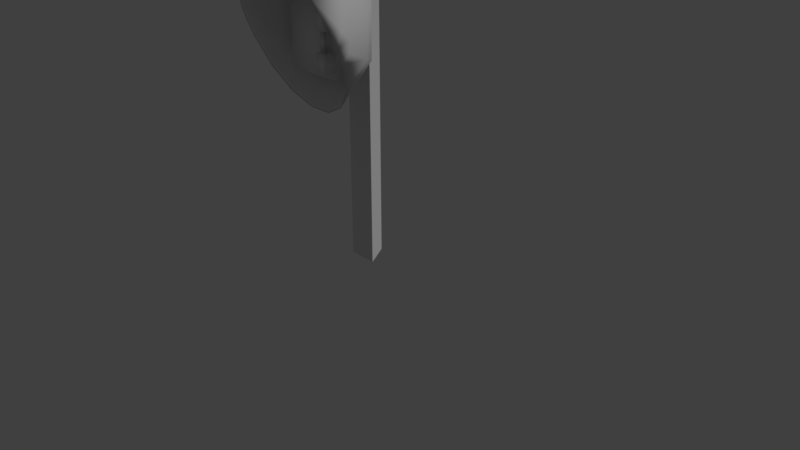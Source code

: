 # Source: Orelh_o.blend  (saved by Blender 2.79.0; exported with 4.5.12 LTS)
import bpy
from mathutils import Matrix  # noqa: F401  (used for matrix-valued properties, if any)

bpy.ops.wm.read_factory_settings(use_empty=True)
scene = bpy.context.scene
scene.name = 'Scene'

# ---- collections
col_collection_1 = bpy.data.collections.new('Collection 1'); scene.collection.children.link(col_collection_1)

# ---- materials (node trees are filled in below, after node groups)
mat_metal = bpy.data.materials.new('Metal')
mat_metal.alpha_threshold = 0.0
mat_metal.use_transparent_shadow = False
mat_metal.roughness = 0.5
mat_metal.specular_intensity = 0.03
mat_metal.line_color = (0.0, 0.0, 0.0, 1.0)

# ---- material node trees

# ---- world
world_world = bpy.data.worlds.new('World'); scene.world = world_world
world_world.color = (0.05088, 0.05088, 0.05088)
world_world.use_sun_shadow = False
world_world.sun_shadow_jitter_overblur = 0.0
world_world.cycles.sampling_method = 'MANUAL'

# ---- cameras
cam_camera = bpy.data.cameras.new('Camera')
cam_camera.clip_end = 100.0
cam_camera.lens = 35.0
cam_camera.sensor_width = 32.0
cam_camera.sensor_height = 18.0
cam_camera.ortho_scale = 7.314
cam_camera.dof.focus_distance = 0.0
cam_camera.dof.aperture_fstop = 128.0

# ---- lights
light_lamp = bpy.data.lights.new('Lamp', 'SUN')
light_lamp.transmission_factor = 0.0
light_lamp.cutoff_distance = 30.0
light_lamp.angle = 0.1993
light_lamp.energy = 1.0
light_lamp.shadow_buffer_clip_start = 1.001
light_lamp.shadow_soft_size = 0.1
light_lamp.shadow_cascade_max_distance = 1000.0

# ---- meshes
me_cube = bpy.data.meshes.new('Cube')
me_cube.from_pydata([(-0.3758, -0.7539, 2.53), (-0.3758, -0.7539, 3.421), (-0.1249, -0.4838, 2.781), (-0.1249, -0.4838, 3.171), (0.3912, -0.7539, 2.53), (0.3912, -0.7539, 3.421), (0.1403, -0.4838, 2.781), (0.1403, -0.4838, 3.171), (0.7785, -0.8856, 3.094), (-0.137, -0.1543, 3.381), (0.7785, -0.8883, 2.944), (0.6623, -0.5579, 2.8), (0.4475, -0.3049, 2.69), (0.1669, -0.1681, 2.63), (-0.4176, -0.2933, 3.326), (-0.6323, -0.5501, 3.225), (-0.137, -0.6753, 3.921), (-0.4176, -0.735, 3.785), (0.7785, -0.9958, 2.841), (0.6623, -0.864, 2.505), (0.4475, -0.7631, 2.248), (0.1669, -0.7085, 2.109), (-0.6323, -0.8452, 3.532), (-0.7486, -0.9892, 3.201), (-0.137, -1.426, 3.935), (-0.4176, -1.371, 3.796), (0.7935, -1.067, 3.022), (0.7785, -1.139, 3.204), (0.6623, -1.27, 3.539), (0.4475, -1.371, 3.796), (0.1669, -1.426, 3.935), (-0.6323, -1.27, 3.539), (-0.7486, -1.139, 3.204), (-0.7635, -1.067, 3.022), (-0.137, -0.7085, 2.109), (0.7785, -0.9892, 3.201), (0.6623, -0.8452, 3.532), (0.4475, -0.735, 3.785), (0.1669, -0.6753, 3.921), (-0.4176, -0.7631, 2.248), (-0.6323, -0.864, 2.505), (-0.7486, -0.9958, 2.841), (-0.137, -0.1681, 2.63), (0.6623, -0.5501, 3.225), (0.4475, -0.2933, 3.326), (0.1669, -0.1543, 3.381), (-0.4176, -0.3049, 2.69), (-0.6323, -0.5579, 2.8), (-0.7486, -0.8883, 2.944), (-0.7486, -0.8856, 3.094), (-3.725e-09, 0.2151, -0.004109), (-3.725e-09, 0.2151, 3.323), (0.1863, -0.1076, -0.004109), (0.1863, -0.1076, 3.323), (-0.1863, -0.1076, -0.004109), (-0.1863, -0.1076, 3.323), (-0.3758, -0.4838, 3.421), (-0.3758, -0.4838, 2.53), (0.3912, -0.4838, 2.53), (0.3912, -0.4838, 3.421), (-0.1249, -0.068, 3.171), (-0.1249, -0.068, 2.781), (0.1403, -0.068, 2.781), (0.1403, -0.068, 3.171), (0.01503, -0.1681, 2.63), (0.01503, -0.7085, 2.109), (0.01516, -1.426, 3.935), (0.01503, -0.6753, 3.921), (0.01505, -0.1543, 3.381), (0.2833, -0.8731, 3.087), (0.2332, -0.8908, 3.307), (0.2332, -0.7436, 3.087), (0.2332, -0.7436, 3.307), (0.3305, -0.8731, 3.087), (0.3805, -0.8908, 3.307), (0.3805, -0.7436, 3.087), (0.3805, -0.7436, 3.307), (0.2332, -0.8908, 3.087), (0.2833, -0.8259, 3.087), (0.3305, -0.8259, 3.087), (0.3805, -0.8908, 3.087), (0.3305, -0.8731, 2.841), (0.3805, -0.8908, 2.621), (0.3805, -0.7436, 2.841), (0.3805, -0.7436, 2.621), (0.2833, -0.8731, 2.841), (0.2332, -0.8908, 2.621), (0.2332, -0.7436, 2.841), (0.2332, -0.7436, 2.621), (0.3805, -0.8908, 2.841), (0.3305, -0.8259, 2.841), (0.2833, -0.8259, 2.841), (0.2332, -0.8908, 2.841), (0.7237, -0.8777, 3.097), (-0.1261, -0.1989, 3.363), (0.7237, -0.8802, 2.958), (0.6159, -0.5735, 2.824), (0.4165, -0.3387, 2.722), (0.156, -0.2116, 2.667), (-0.3866, -0.3279, 3.313), (-0.5859, -0.5662, 3.219), (-0.1261, -0.6825, 3.865), (-0.3866, -0.7379, 3.738), (0.7561, -0.977, 2.854), (0.6433, -0.849, 2.529), (0.4348, -0.7511, 2.279), (0.1625, -0.698, 2.144), (-0.5859, -0.8402, 3.503), (-0.6938, -0.9739, 3.197), (-0.1325, -1.394, 3.917), (-0.4049, -1.341, 3.782), (0.7706, -1.046, 3.031), (0.7561, -1.115, 3.207), (0.6433, -1.243, 3.532), (0.4348, -1.341, 3.782), (0.1625, -1.394, 3.917), (-0.6133, -1.243, 3.532), (-0.7262, -1.115, 3.207), (-0.7407, -1.046, 3.031), (-0.1325, -0.698, 2.144), (0.7237, -0.9739, 3.197), (0.6159, -0.8402, 3.503), (0.4165, -0.7379, 3.738), (0.156, -0.6825, 3.865), (-0.4049, -0.7511, 2.279), (-0.6133, -0.849, 2.529), (-0.7262, -0.977, 2.854), (-0.1261, -0.2116, 2.667), (0.6159, -0.5662, 3.219), (0.4165, -0.3279, 3.313), (0.156, -0.1989, 3.363), (-0.3866, -0.3387, 2.722), (-0.5859, -0.5735, 2.824), (-0.6938, -0.8802, 2.958), (-0.6938, -0.8777, 3.097), (0.01503, -0.2116, 2.667), (0.01503, -0.698, 2.144), (0.01516, -1.394, 3.917), (0.01503, -0.6825, 3.865), (0.01505, -0.1989, 3.363)], [], [(0, 1, 56, 57), (58, 59, 5, 4), (4, 5, 1, 0), (57, 58, 4, 0), (59, 56, 1, 5), (24, 66, 67, 16), (33, 49, 48, 41), (43, 8, 10, 11), (68, 45, 13, 64), (15, 14, 46, 47), (17, 14, 15, 22), (26, 8, 35, 27), (67, 68, 9, 16), (38, 37, 44, 45), (12, 11, 19, 20), (22, 15, 49, 23), (13, 12, 20, 21), (9, 42, 46, 14), (64, 13, 21, 65), (11, 10, 18, 19), (24, 16, 17, 25), (28, 27, 35, 36), (25, 17, 22, 31), (29, 28, 36, 37), (31, 22, 23, 32), (30, 29, 37, 38), (47, 40, 41, 48), (64, 65, 34, 42), (42, 34, 39, 46), (45, 44, 12, 13), (46, 39, 40, 47), (36, 35, 8, 43), (67, 38, 45, 68), (16, 9, 14, 17), (3, 7, 63, 60), (37, 36, 43, 44), (43, 11, 12, 44), (50, 51, 53, 52), (52, 53, 55, 54), (53, 51, 55), (54, 55, 51, 50), (26, 18, 10, 8), (3, 2, 57, 56), (2, 6, 58, 57), (7, 3, 56, 59), (6, 7, 59, 58), (2, 3, 60, 61), (7, 6, 62, 63), (6, 2, 61, 62), (33, 32, 23, 49), (30, 38, 67, 66), (68, 64, 42, 9), (15, 47, 48, 49), (77, 70, 72, 71), (75, 76, 74, 80), (80, 74, 70, 77), (85, 81, 73, 69), (76, 72, 70, 74), (78, 69, 77, 71), (79, 78, 71, 75), (73, 79, 75, 80), (69, 73, 80, 77), (81, 90, 79, 73), (91, 85, 69, 78), (89, 82, 84, 83), (87, 88, 86, 92), (92, 86, 82, 89), (88, 84, 82, 86), (90, 81, 89, 83), (91, 90, 83, 87), (85, 91, 87, 92), (81, 85, 92, 89), (90, 91, 78, 79), (109, 101, 138, 137), (118, 126, 133, 134), (128, 96, 95, 93), (139, 135, 98, 130), (100, 132, 131, 99), (102, 107, 100, 99), (111, 112, 120, 93), (138, 101, 94, 139), (123, 130, 129, 122), (97, 105, 104, 96), (107, 108, 134, 100), (98, 106, 105, 97), (94, 99, 131, 127), (135, 136, 106, 98), (96, 104, 103, 95), (109, 110, 102, 101), (113, 121, 120, 112), (110, 116, 107, 102), (114, 122, 121, 113), (116, 117, 108, 107), (115, 123, 122, 114), (132, 133, 126, 125), (135, 127, 119, 136), (127, 131, 124, 119), (130, 98, 97, 129), (131, 132, 125, 124), (121, 128, 93, 120), (138, 139, 130, 123), (101, 102, 99, 94), (122, 129, 128, 121), (128, 129, 97, 96), (111, 93, 95, 103), (118, 134, 108, 117), (115, 137, 138, 123), (139, 94, 127, 135), (100, 134, 133, 132), (18, 26, 111, 103), (26, 27, 112, 111), (27, 28, 113, 112), (28, 29, 114, 113), (29, 30, 115, 114), (30, 66, 137, 115), (66, 24, 109, 137), (24, 25, 110, 109), (25, 31, 116, 110), (31, 32, 117, 116), (32, 33, 118, 117), (33, 41, 126, 118), (41, 40, 125, 126), (40, 39, 124, 125), (39, 34, 119, 124), (34, 65, 136, 119), (65, 21, 106, 136), (21, 20, 105, 106), (20, 19, 104, 105), (19, 18, 103, 104)])
me_cube.polygons.foreach_set('use_smooth', [1, 1, 1, 1, 1, 1, 1, 1, 1, 1, 1, 1, 1, 1, 1, 1, 1, 1, 1, 1, 1, 1, 1, 1, 1, 1, 1, 1, 1, 1, 1, 1, 1, 1, 1, 1, 1, 0, 0, 0, 0, 1, 1, 1, 1, 1, 1, 1, 1, 1, 1, 1, 1, 1, 1, 1, 1, 1, 1, 1, 1, 1, 1, 1, 1, 1, 1, 1, 1, 1, 1, 1, 1, 1, 1, 1, 1, 1, 1, 1, 1, 1, 1, 1, 1, 1, 1, 1, 1, 1, 1, 1, 1, 1, 1, 1, 1, 1, 1, 1, 1, 1, 1, 1, 1, 1, 1, 1, 1, 1, 1, 1, 1, 1, 1, 1, 1, 1, 1, 1, 1, 1, 1, 1, 1, 1, 1, 1, 1])
_uv = me_cube.uv_layers.new(name='UVMap')
_uv.uv.foreach_set('vector', [0.208, 0.3834, 0.208, 0.4476, 0.1885, 0.4476, 0.1885, 0.3834, 0.1449, 0.381, 0.1449, 0.4928, 0.111, 0.4928, 0.111, 0.381, 0.111, 0.381, 0.111, 0.4928, 0.01484, 0.4928, 0.01484, 0.381, 0.2097, 0.4857, 0.2649, 0.4857, 0.2649, 0.5052, 0.2097, 0.5052, 0.199, 0.4968, 0.1437, 0.4968, 0.1437, 0.4773, 0.199, 0.4773, 0.4418, 0.354, 0.4292, 0.3711, 0.3635, 0.2957, 0.381, 0.2856, 0.5037, 0.1874, 0.4741, 0.1916, 0.4785, 0.1726, 0.498, 0.1591, 0.08067, 0.1863, 0.03469, 0.1823, 0.03033, 0.1634, 0.07062, 0.1382, 0.1761, 0.1958, 0.1556, 0.1939, 0.143, 0.1067, 0.1613, 0.09975, 0.4279, 0.1954, 0.3894, 0.1987, 0.4011, 0.1294, 0.4381, 0.1472, 0.4127, 0.2651, 0.3894, 0.1987, 0.4279, 0.1954, 0.446, 0.2413, 0.007845, 0.1792, 0.03469, 0.1823, 0.02614, 0.1997, 0.006813, 0.2084, 0.3635, 0.2957, 0.3339, 0.2048, 0.3526, 0.2031, 0.381, 0.2856, 0.1275, 0.277, 0.09582, 0.2561, 0.1189, 0.1896, 0.1556, 0.1939, 0.1074, 0.1204, 0.07062, 0.1382, 0.03079, 0.09931, 0.05626, 0.05605, 0.446, 0.2413, 0.4279, 0.1954, 0.4741, 0.1916, 0.4827, 0.2091, 0.143, 0.1067, 0.1074, 0.1204, 0.05626, 0.05605, 0.08831, 0.02317, 0.3526, 0.2031, 0.3654, 0.1161, 0.4011, 0.1294, 0.3894, 0.1987, 0.1613, 0.09975, 0.143, 0.1067, 0.08831, 0.02317, 0.1069, 0.01146, 0.07062, 0.1382, 0.03033, 0.1634, 0.01367, 0.1511, 0.03079, 0.09931, 0.4418, 0.354, 0.381, 0.2856, 0.4127, 0.2651, 0.4691, 0.3177, 0.01623, 0.2648, 0.006813, 0.2084, 0.02614, 0.1997, 0.06264, 0.232, 0.4691, 0.3177, 0.4127, 0.2651, 0.446, 0.2413, 0.4924, 0.2745, 0.03649, 0.3116, 0.01623, 0.2648, 0.06264, 0.232, 0.09582, 0.2561, 0.4924, 0.2745, 0.446, 0.2413, 0.4827, 0.2091, 0.5061, 0.2165, 0.06325, 0.3479, 0.03649, 0.3116, 0.09582, 0.2561, 0.1275, 0.277, 0.4381, 0.1472, 0.4785, 0.1094, 0.498, 0.1591, 0.4785, 0.1726, 0.3461, 0.1092, 0.4, 0.01133, 0.419, 0.0232, 0.3654, 0.1161, 0.3654, 0.1161, 0.419, 0.0232, 0.4474, 0.05662, 0.4011, 0.1294, 0.1556, 0.1939, 0.1189, 0.1896, 0.1074, 0.1204, 0.143, 0.1067, 0.4011, 0.1294, 0.4474, 0.05662, 0.4785, 0.1094, 0.4381, 0.1472, 0.06264, 0.232, 0.02614, 0.1997, 0.03469, 0.1823, 0.08067, 0.1863, 0.144, 0.2866, 0.1275, 0.277, 0.1556, 0.1939, 0.1761, 0.1958, 0.381, 0.2856, 0.3526, 0.2031, 0.3894, 0.1987, 0.4127, 0.2651, 0.2331, 0.3174, 0.2331, 0.2982, 0.263, 0.2982, 0.263, 0.3174, 0.09582, 0.2561, 0.06264, 0.232, 0.08067, 0.1863, 0.1189, 0.1896, 0.08067, 0.1863, 0.07062, 0.1382, 0.1074, 0.1204, 0.1189, 0.1896, 0.3094, 0.01615, 0.3094, 0.3621, 0.2706, 0.3621, 0.2706, 0.01615, 0.2706, 0.01615, 0.2706, 0.3621, 0.2319, 0.3621, 0.2319, 0.01615, 0.2719, 0.3251, 0.2383, 0.3445, 0.2383, 0.3057, 0.2319, 0.01615, 0.2319, 0.3621, 0.1931, 0.3621, 0.1931, 0.01615, 0.007845, 0.1792, 0.01367, 0.1511, 0.03033, 0.1634, 0.03469, 0.1823, 0.2469, 0.4674, 0.2469, 0.4393, 0.2649, 0.4212, 0.2649, 0.4854, 0.2469, 0.4393, 0.2277, 0.4393, 0.2097, 0.4212, 0.2649, 0.4212, 0.2277, 0.4674, 0.2469, 0.4674, 0.2649, 0.4854, 0.2097, 0.4854, 0.2277, 0.4393, 0.2277, 0.4674, 0.2097, 0.4854, 0.2097, 0.4212, 0.2331, 0.3454, 0.2331, 0.3174, 0.263, 0.3174, 0.263, 0.3454, 0.2331, 0.2982, 0.2331, 0.2702, 0.263, 0.2702, 0.263, 0.2982, 0.2331, 0.2702, 0.2331, 0.251, 0.263, 0.251, 0.263, 0.2702, 0.5037, 0.1874, 0.5061, 0.2165, 0.4827, 0.2091, 0.4741, 0.1916, 0.06325, 0.3479, 0.1275, 0.277, 0.144, 0.2866, 0.08385, 0.3687, 0.3339, 0.2048, 0.3461, 0.1092, 0.3654, 0.1161, 0.3526, 0.2031, 0.4279, 0.1954, 0.4381, 0.1472, 0.4785, 0.1726, 0.4741, 0.1916, 0.1261, 0.4696, 0.1727, 0.4696, 0.1727, 0.5007, 0.1261, 0.5007, 0.2348, 0.4231, 0.2348, 0.4696, 0.2038, 0.4696, 0.2038, 0.4231, 0.2038, 0.4231, 0.2038, 0.4696, 0.1727, 0.4696, 0.1727, 0.4231, 0.1774, 0.3935, 0.1873, 0.3935, 0.1873, 0.4454, 0.1773, 0.4454, 0.2038, 0.5007, 0.1727, 0.5007, 0.1727, 0.4696, 0.2038, 0.4696, 0.2729, 0.4932, 0.2729, 0.4895, 0.2769, 0.488, 0.2769, 0.4998, 0.2692, 0.4932, 0.2729, 0.4932, 0.2769, 0.4998, 0.2652, 0.4998, 0.2692, 0.4895, 0.2692, 0.4932, 0.2652, 0.4998, 0.2652, 0.488, 0.2729, 0.4895, 0.2692, 0.4895, 0.2652, 0.488, 0.2769, 0.488, 0.1873, 0.3935, 0.1973, 0.3935, 0.1973, 0.4454, 0.1873, 0.4454, 0.2073, 0.3935, 0.2172, 0.3935, 0.2172, 0.4455, 0.2072, 0.4454, 0.2363, 0.5014, 0.2363, 0.4548, 0.2674, 0.4548, 0.2674, 0.5014, 0.2674, 0.3772, 0.2674, 0.4237, 0.2363, 0.4237, 0.2363, 0.3772, 0.2052, 0.5014, 0.2052, 0.4548, 0.2363, 0.4548, 0.2363, 0.5014, 0.2674, 0.4237, 0.2674, 0.4548, 0.2363, 0.4548, 0.2363, 0.4237, 0.2849, 0.4932, 0.2849, 0.4895, 0.2889, 0.488, 0.2889, 0.4998, 0.2811, 0.4932, 0.2849, 0.4932, 0.2889, 0.4998, 0.2772, 0.4998, 0.2811, 0.4895, 0.2811, 0.4932, 0.2772, 0.4998, 0.2772, 0.488, 0.2849, 0.4895, 0.2811, 0.4895, 0.2772, 0.488, 0.2889, 0.488, 0.1973, 0.3935, 0.2073, 0.3935, 0.2072, 0.4454, 0.1973, 0.4454, 0.1039, 0.0417, 0.1074, 0.07337, 0.1138, 0.07397, 0.111, 0.04103, 0.05729, 0.07834, 0.05366, 0.08718, 0.06077, 0.08683, 0.06532, 0.08234, 0.08034, 0.08904, 0.08358, 0.07314, 0.06783, 0.07558, 0.06671, 0.08195, 0.1077, 0.1038, 0.1155, 0.07365, 0.1093, 0.07314, 0.1018, 0.1007, 0.07873, 0.08946, 0.06763, 0.101, 0.07475, 0.1121, 0.08971, 0.09522, 0.0952, 0.07314, 0.08185, 0.07368, 0.07873, 0.08946, 0.08971, 0.09522, 0.05875, 0.07758, 0.05468, 0.08647, 0.06189, 0.08623, 0.06671, 0.08195, 0.1138, 0.07397, 0.1074, 0.07337, 0.1003, 0.1004, 0.1056, 0.1032, 0.08332, 0.1224, 0.1018, 0.1007, 0.09145, 0.09489, 0.07614, 0.1122, 0.09694, 0.07264, 0.09149, 0.04628, 0.07701, 0.05545, 0.08358, 0.07314, 0.08185, 0.07368, 0.06609, 0.07603, 0.06532, 0.08234, 0.07873, 0.08946, 0.1093, 0.07314, 0.1059, 0.04151, 0.09149, 0.04628, 0.09694, 0.07264, 0.1003, 0.1004, 0.08971, 0.09522, 0.07475, 0.1121, 0.0821, 0.1217, 0.1155, 0.07365, 0.1129, 0.0409, 0.1059, 0.04151, 0.1093, 0.07314, 0.08358, 0.07314, 0.07701, 0.05545, 0.06402, 0.06945, 0.06783, 0.07558, 0.1039, 0.0417, 0.08951, 0.04668, 0.0952, 0.07314, 0.1074, 0.07337, 0.05044, 0.1053, 0.06897, 0.1007, 0.06189, 0.08623, 0.05468, 0.08647, 0.08951, 0.04668, 0.07515, 0.056, 0.08185, 0.07368, 0.0952, 0.07314, 0.05093, 0.1225, 0.07614, 0.1122, 0.06897, 0.1007, 0.05044, 0.1053, 0.07515, 0.056, 0.06224, 0.07002, 0.06609, 0.07603, 0.08185, 0.07368, 0.05499, 0.1372, 0.08332, 0.1224, 0.07614, 0.1122, 0.05093, 0.1225, 0.06763, 0.101, 0.06077, 0.08683, 0.05366, 0.08718, 0.04953, 0.1056, 0.08622, 0.1266, 0.0821, 0.1217, 0.05437, 0.1371, 0.0579, 0.1432, 0.0821, 0.1217, 0.07475, 0.1121, 0.05016, 0.1226, 0.05437, 0.1371, 0.1018, 0.1007, 0.1093, 0.07314, 0.09694, 0.07264, 0.09145, 0.09489, 0.07475, 0.1121, 0.06763, 0.101, 0.04953, 0.1056, 0.05016, 0.1226, 0.06897, 0.1007, 0.08034, 0.08904, 0.06671, 0.08195, 0.06189, 0.08623, 0.08721, 0.1272, 0.1077, 0.1038, 0.1018, 0.1007, 0.08332, 0.1224, 0.1074, 0.07337, 0.0952, 0.07314, 0.08971, 0.09522, 0.1003, 0.1004, 0.07614, 0.1122, 0.09145, 0.09489, 0.08034, 0.08904, 0.06897, 0.1007, 0.08034, 0.08904, 0.09145, 0.09489, 0.09694, 0.07264, 0.08358, 0.07314, 0.05875, 0.07758, 0.06671, 0.08195, 0.06783, 0.07558, 0.06402, 0.06945, 0.05729, 0.07834, 0.06532, 0.08234, 0.06609, 0.07603, 0.06224, 0.07002, 0.05499, 0.1372, 0.05842, 0.1434, 0.08721, 0.1272, 0.08332, 0.1224, 0.1056, 0.1032, 0.1003, 0.1004, 0.0821, 0.1217, 0.08622, 0.1266, 0.07873, 0.08946, 0.06532, 0.08234, 0.06077, 0.08683, 0.06763, 0.101, 0.07522, 0.106, 0.06852, 0.1151, 0.07008, 0.1161, 0.07658, 0.1073, 0.06852, 0.1151, 0.06287, 0.1249, 0.06459, 0.1257, 0.07008, 0.1161, 0.06287, 0.1249, 0.05525, 0.1455, 0.05719, 0.1456, 0.06459, 0.1257, 0.05525, 0.1455, 0.05326, 0.1656, 0.05527, 0.1652, 0.05719, 0.1456, 0.05326, 0.1656, 0.05733, 0.1836, 0.05921, 0.1826, 0.05527, 0.1652, 0.05733, 0.1836, 0.06234, 0.1908, 0.06408, 0.1896, 0.05921, 0.1826, 0.1343, 0.07767, 0.1256, 0.07621, 0.1255, 0.07834, 0.1339, 0.07976, 0.1256, 0.07621, 0.1076, 0.08018, 0.108, 0.08219, 0.1255, 0.07834, 0.1076, 0.08018, 0.09024, 0.09057, 0.09118, 0.09227, 0.108, 0.08219, 0.09024, 0.09057, 0.07489, 0.1062, 0.07628, 0.1075, 0.09118, 0.09227, 0.07489, 0.1062, 0.06843, 0.1155, 0.07001, 0.1165, 0.07628, 0.1075, 0.06843, 0.1155, 0.06301, 0.1255, 0.06475, 0.1262, 0.07001, 0.1165, 0.06301, 0.1255, 0.05591, 0.1462, 0.05786, 0.1463, 0.06475, 0.1262, 0.05591, 0.1462, 0.05443, 0.1664, 0.05642, 0.1659, 0.05786, 0.1463, 0.05443, 0.1664, 0.05894, 0.1842, 0.0608, 0.1832, 0.05642, 0.1659, 0.05894, 0.1842, 0.06414, 0.1913, 0.06585, 0.1901, 0.0608, 0.1832, 0.1353, 0.07893, 0.1266, 0.07725, 0.1265, 0.07938, 0.1349, 0.08101, 0.1266, 0.07725, 0.1086, 0.08078, 0.109, 0.0828, 0.1265, 0.07938, 0.1086, 0.08078, 0.09095, 0.09073, 0.09185, 0.09246, 0.109, 0.0828, 0.09095, 0.09073, 0.07522, 0.106, 0.07658, 0.1073, 0.09185, 0.09246])
me_cube.materials.append(mat_metal)
me_cube.use_remesh_preserve_volume = False
me_cube.use_remesh_preserve_attributes = False
me_cube.use_mirror_vertex_groups = False
me_cube.update()

# ---- objects
ob_orelh_o = bpy.data.objects.new('Orelhão', me_cube)
ob_lamp = bpy.data.objects.new('Lamp', light_lamp)
ob_camera = bpy.data.objects.new('Camera', cam_camera)

# ---- transforms, parenting, visibility, modifiers, constraints
ob_orelh_o.location = (0.0, 0.0, 0.0)
ob_orelh_o.lock_rotations_4d = False
ob_orelh_o.empty_display_type = 'ARROWS'
ob_orelh_o.lineart.crease_threshold = 0.0
ob_lamp.location = (0.3993, 2.704, 5.182)
ob_lamp.rotation_euler = (0.6503, 0.05522, 1.866)
ob_lamp.lock_rotations_4d = False
ob_lamp.empty_display_type = 'ARROWS'
ob_lamp.color = (0.0, 0.0, 0.0, 0.0)
ob_lamp.lineart.crease_threshold = 0.0
ob_camera.location = (7.481, -6.508, 5.344)
ob_camera.rotation_euler = (1.109, 0.0, 0.8149)
ob_camera.lock_rotations_4d = False
ob_camera.empty_display_type = 'ARROWS'
ob_camera.color = (0.0, 0.0, 0.0, 0.0)
ob_camera.display_type = 'WIRE'
ob_camera.lineart.crease_threshold = 0.0

# ---- collection membership
col_collection_1.objects.link(ob_orelh_o)
col_collection_1.objects.link(ob_lamp)
col_collection_1.objects.link(ob_camera)

# ---- scene / render settings (as saved in the file)
scene.camera = ob_camera
scene.frame_start = 1; scene.frame_end = 250; scene.frame_set(1)
scene.render.engine = 'BLENDER_EEVEE_NEXT'
scene.render.resolution_percentage = 50
scene.render.dither_intensity = 0.0
scene.cycles.use_denoising = False
scene.cycles.samples = 128
scene.cycles.sampling_pattern = 'TABULATED_SOBOL'
scene.cycles.use_adaptive_sampling = False
scene.cycles.use_light_tree = False
scene.cycles.blur_glossy = 0.0
scene.cycles.sample_clamp_indirect = 0.0
scene.view_settings.view_transform = 'Standard'
bpy.context.view_layer.update()
